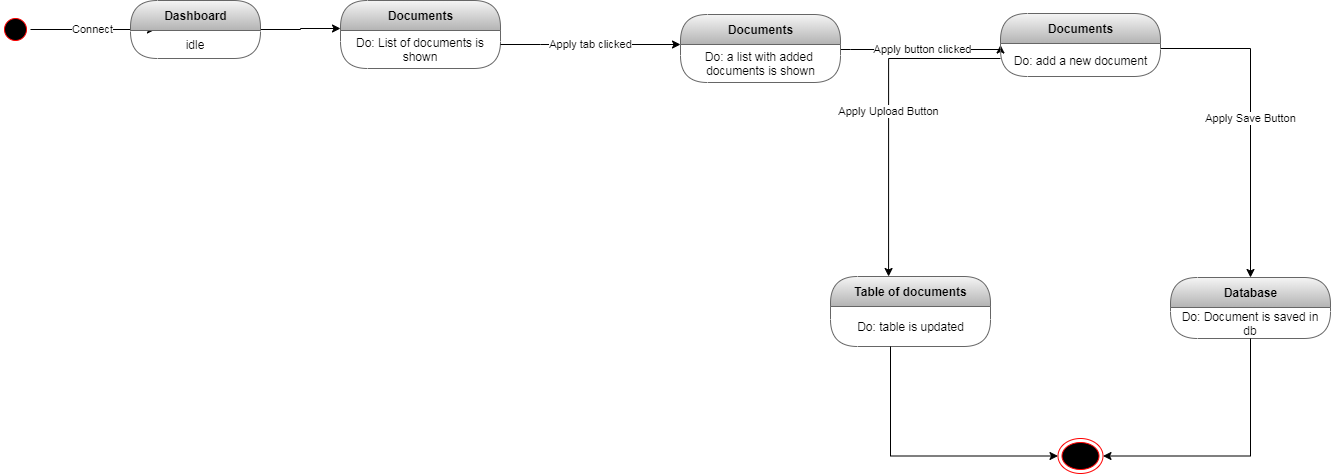

The diagram above was exported from draw.io. Its source (the exported page's mxGraphModel, read from the mxfile embedded in the PNG):
<mxGraphModel dx="1102" dy="575" grid="1" gridSize="10" guides="1" tooltips="1" connect="1" arrows="1" fold="1" page="1" pageScale="1" pageWidth="827" pageHeight="1169" math="0" shadow="0">
  <root>
    <mxCell id="0" />
    <mxCell id="1" parent="0" />
    <mxCell id="6tARFb_41aU57d-xOk0M-4" value="Connect" style="edgeStyle=orthogonalEdgeStyle;rounded=0;orthogonalLoop=1;jettySize=auto;html=1;entryX=0.192;entryY=0.5;entryDx=0;entryDy=0;entryPerimeter=0;" parent="1" source="wm0MkXTGqtb3tav9EL4A-1" target="wm0MkXTGqtb3tav9EL4A-4" edge="1">
      <mxGeometry relative="1" as="geometry" />
    </mxCell>
    <mxCell id="wm0MkXTGqtb3tav9EL4A-1" value="" style="ellipse;html=1;shape=startState;fillColor=#000000;strokeColor=#ff0000;" parent="1" vertex="1">
      <mxGeometry x="10" y="236" width="30" height="30" as="geometry" />
    </mxCell>
    <mxCell id="wm0MkXTGqtb3tav9EL4A-36" value="" style="ellipse;html=1;shape=endState;fillColor=#000000;strokeColor=#ff0000;" parent="1" vertex="1">
      <mxGeometry x="1067.5" y="660" width="45" height="35" as="geometry" />
    </mxCell>
    <mxCell id="bV4m08SOX8e3Z-ZNNpVp-9" value="Documents" style="swimlane;html=1;fontStyle=1;align=center;verticalAlign=middle;childLayout=stackLayout;horizontal=1;startSize=30;horizontalStack=0;resizeParent=0;resizeLast=1;container=0;collapsible=0;rounded=1;arcSize=30;strokeColor=#666666;fillColor=#f5f5f5;swimlaneFillColor=none;gradientColor=#b3b3b3;" parent="1" vertex="1">
      <mxGeometry x="350" y="222" width="160" height="68" as="geometry" />
    </mxCell>
    <mxCell id="bV4m08SOX8e3Z-ZNNpVp-10" value="Do: List of documents is shown" style="text;html=1;strokeColor=none;fillColor=none;align=center;verticalAlign=middle;spacingLeft=4;spacingRight=4;whiteSpace=wrap;overflow=hidden;rotatable=0;fontColor=#000000;" parent="bV4m08SOX8e3Z-ZNNpVp-9" vertex="1">
      <mxGeometry y="30" width="160" height="38" as="geometry" />
    </mxCell>
    <mxCell id="6tARFb_41aU57d-xOk0M-5" style="edgeStyle=orthogonalEdgeStyle;rounded=0;orthogonalLoop=1;jettySize=auto;html=1;" parent="1" source="wm0MkXTGqtb3tav9EL4A-4" target="bV4m08SOX8e3Z-ZNNpVp-9" edge="1">
      <mxGeometry relative="1" as="geometry">
        <Array as="points">
          <mxPoint x="310" y="251" />
          <mxPoint x="310" y="250" />
        </Array>
      </mxGeometry>
    </mxCell>
    <mxCell id="wm0MkXTGqtb3tav9EL4A-4" value="Dashboard" style="swimlane;html=1;fontStyle=1;align=center;verticalAlign=middle;childLayout=stackLayout;horizontal=1;startSize=30;horizontalStack=0;resizeParent=0;resizeLast=1;container=0;collapsible=0;rounded=1;arcSize=30;swimlaneFillColor=none;fillColor=#f5f5f5;strokeColor=#666666;gradientColor=#b3b3b3;" parent="1" vertex="1">
      <mxGeometry x="140" y="222" width="130" height="58" as="geometry" />
    </mxCell>
    <mxCell id="wm0MkXTGqtb3tav9EL4A-5" value="idle" style="text;html=1;align=center;verticalAlign=middle;spacingLeft=4;spacingRight=4;whiteSpace=wrap;overflow=hidden;rotatable=0;" parent="wm0MkXTGqtb3tav9EL4A-4" vertex="1">
      <mxGeometry y="30" width="130" height="28" as="geometry" />
    </mxCell>
    <mxCell id="6tARFb_41aU57d-xOk0M-7" value="Apply tab clicked" style="edgeStyle=orthogonalEdgeStyle;rounded=0;orthogonalLoop=1;jettySize=auto;html=1;" parent="1" source="bV4m08SOX8e3Z-ZNNpVp-10" target="bV4m08SOX8e3Z-ZNNpVp-11" edge="1">
      <mxGeometry relative="1" as="geometry">
        <Array as="points">
          <mxPoint x="550" y="266" />
          <mxPoint x="550" y="266" />
        </Array>
      </mxGeometry>
    </mxCell>
    <mxCell id="6tARFb_41aU57d-xOk0M-8" value="Apply button clicked" style="edgeStyle=orthogonalEdgeStyle;rounded=0;orthogonalLoop=1;jettySize=auto;html=1;entryX=0;entryY=0.5;entryDx=0;entryDy=0;" parent="1" target="bV4m08SOX8e3Z-ZNNpVp-13" edge="1">
      <mxGeometry relative="1" as="geometry">
        <mxPoint x="850" y="271" as="sourcePoint" />
        <mxPoint x="940" y="230" as="targetPoint" />
        <Array as="points">
          <mxPoint x="860" y="271" />
          <mxPoint x="860" y="271" />
        </Array>
      </mxGeometry>
    </mxCell>
    <mxCell id="bV4m08SOX8e3Z-ZNNpVp-11" value="Documents" style="swimlane;html=1;fontStyle=1;align=center;verticalAlign=middle;childLayout=stackLayout;horizontal=1;startSize=30;horizontalStack=0;resizeParent=0;resizeLast=1;container=0;collapsible=0;rounded=1;arcSize=30;strokeColor=#666666;fillColor=#f5f5f5;swimlaneFillColor=none;gradientColor=#b3b3b3;" parent="1" vertex="1">
      <mxGeometry x="690" y="236" width="160" height="68" as="geometry" />
    </mxCell>
    <mxCell id="6tARFb_41aU57d-xOk0M-14" value="Do: a list with added&amp;nbsp;&lt;br&gt;documents is shown" style="text;html=1;align=center;verticalAlign=middle;resizable=0;points=[];autosize=1;" parent="bV4m08SOX8e3Z-ZNNpVp-11" vertex="1">
      <mxGeometry y="30" width="160" height="38" as="geometry" />
    </mxCell>
    <mxCell id="6tARFb_41aU57d-xOk0M-17" value="Apply Save Button" style="edgeStyle=orthogonalEdgeStyle;rounded=0;orthogonalLoop=1;jettySize=auto;html=1;" parent="1" source="bV4m08SOX8e3Z-ZNNpVp-13" target="bV4m08SOX8e3Z-ZNNpVp-5" edge="1">
      <mxGeometry relative="1" as="geometry">
        <Array as="points">
          <mxPoint x="1260" y="270" />
        </Array>
      </mxGeometry>
    </mxCell>
    <mxCell id="6tARFb_41aU57d-xOk0M-18" value="Apply Upload Button" style="edgeStyle=orthogonalEdgeStyle;rounded=0;orthogonalLoop=1;jettySize=auto;html=1;entryX=0.363;entryY=0;entryDx=0;entryDy=0;entryPerimeter=0;" parent="1" source="bV4m08SOX8e3Z-ZNNpVp-13" target="bV4m08SOX8e3Z-ZNNpVp-7" edge="1">
      <mxGeometry relative="1" as="geometry">
        <Array as="points">
          <mxPoint x="898" y="280" />
        </Array>
      </mxGeometry>
    </mxCell>
    <mxCell id="bV4m08SOX8e3Z-ZNNpVp-13" value="Documents" style="swimlane;html=1;fontStyle=1;align=center;verticalAlign=middle;childLayout=stackLayout;horizontal=1;startSize=30;horizontalStack=0;resizeParent=0;resizeLast=1;container=0;collapsible=0;rounded=1;arcSize=30;strokeColor=#666666;fillColor=#f5f5f5;swimlaneFillColor=none;gradientColor=#b3b3b3;" parent="1" vertex="1">
      <mxGeometry x="1010" y="235" width="160" height="63" as="geometry" />
    </mxCell>
    <mxCell id="6tARFb_41aU57d-xOk0M-15" value="Do: add a new document" style="text;html=1;align=center;verticalAlign=middle;resizable=0;points=[];autosize=1;" parent="bV4m08SOX8e3Z-ZNNpVp-13" vertex="1">
      <mxGeometry y="30" width="160" height="33" as="geometry" />
    </mxCell>
    <mxCell id="bV4m08SOX8e3Z-ZNNpVp-7" value="Table of documents" style="swimlane;html=1;fontStyle=1;align=center;verticalAlign=middle;childLayout=stackLayout;horizontal=1;startSize=30;horizontalStack=0;resizeParent=0;resizeLast=1;container=0;collapsible=0;rounded=1;arcSize=30;strokeColor=#666666;fillColor=#f5f5f5;swimlaneFillColor=none;gradientColor=#b3b3b3;" parent="1" vertex="1">
      <mxGeometry x="840" y="498" width="160" height="70" as="geometry" />
    </mxCell>
    <mxCell id="6tARFb_41aU57d-xOk0M-19" value="Do: table is updated" style="text;html=1;align=center;verticalAlign=middle;resizable=0;points=[];autosize=1;" parent="bV4m08SOX8e3Z-ZNNpVp-7" vertex="1">
      <mxGeometry y="30" width="160" height="40" as="geometry" />
    </mxCell>
    <mxCell id="bV4m08SOX8e3Z-ZNNpVp-5" value="Database" style="swimlane;html=1;fontStyle=1;align=center;verticalAlign=middle;childLayout=stackLayout;horizontal=1;startSize=30;horizontalStack=0;resizeParent=0;resizeLast=1;container=0;collapsible=0;rounded=1;arcSize=30;strokeColor=#666666;fillColor=#f5f5f5;swimlaneFillColor=none;gradientColor=#b3b3b3;" parent="1" vertex="1">
      <mxGeometry x="1180" y="499" width="160" height="61" as="geometry" />
    </mxCell>
    <mxCell id="bV4m08SOX8e3Z-ZNNpVp-6" value="Do: Document is saved in db" style="text;html=1;strokeColor=none;fillColor=none;align=center;verticalAlign=middle;spacingLeft=4;spacingRight=4;whiteSpace=wrap;overflow=hidden;rotatable=0;fontColor=#000000;" parent="bV4m08SOX8e3Z-ZNNpVp-5" vertex="1">
      <mxGeometry y="30" width="160" height="31" as="geometry" />
    </mxCell>
    <mxCell id="6tARFb_41aU57d-xOk0M-20" style="edgeStyle=orthogonalEdgeStyle;rounded=0;orthogonalLoop=1;jettySize=auto;html=1;entryX=1;entryY=0.5;entryDx=0;entryDy=0;" parent="1" source="bV4m08SOX8e3Z-ZNNpVp-6" target="wm0MkXTGqtb3tav9EL4A-36" edge="1">
      <mxGeometry relative="1" as="geometry">
        <Array as="points">
          <mxPoint x="1260" y="678" />
        </Array>
      </mxGeometry>
    </mxCell>
    <mxCell id="6tARFb_41aU57d-xOk0M-21" style="edgeStyle=orthogonalEdgeStyle;rounded=0;orthogonalLoop=1;jettySize=auto;html=1;entryX=0;entryY=0.5;entryDx=0;entryDy=0;" parent="1" source="6tARFb_41aU57d-xOk0M-19" target="wm0MkXTGqtb3tav9EL4A-36" edge="1">
      <mxGeometry relative="1" as="geometry">
        <Array as="points">
          <mxPoint x="900" y="678" />
        </Array>
      </mxGeometry>
    </mxCell>
  </root>
</mxGraphModel>